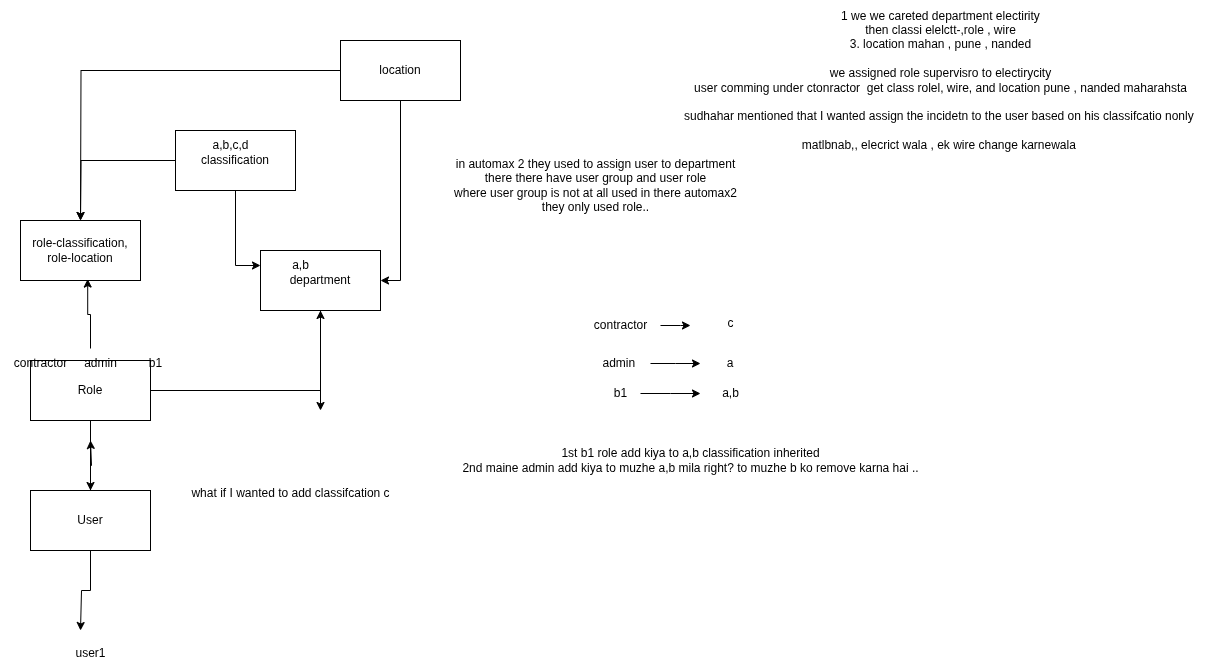

The diagram above was exported from draw.io. Its source (the exported page's mxGraphModel, read from the mxfile embedded in the PNG):
<mxGraphModel dx="1191" dy="784" grid="1" gridSize="10" guides="1" tooltips="1" connect="1" arrows="1" fold="1" page="1" pageScale="1" pageWidth="827" pageHeight="1169" math="0" shadow="0">
  <root>
    <mxCell id="0" />
    <mxCell id="1" parent="0" />
    <mxCell id="x-ewG6aycmyafcqWldEi-4" style="edgeStyle=orthogonalEdgeStyle;rounded=0;orthogonalLoop=1;jettySize=auto;html=1;entryX=0;entryY=0.25;entryDx=0;entryDy=0;" parent="1" source="x-ewG6aycmyafcqWldEi-1" target="x-ewG6aycmyafcqWldEi-3" edge="1">
      <mxGeometry relative="1" as="geometry" />
    </mxCell>
    <mxCell id="x-ewG6aycmyafcqWldEi-31" style="edgeStyle=orthogonalEdgeStyle;rounded=0;orthogonalLoop=1;jettySize=auto;html=1;" parent="1" source="x-ewG6aycmyafcqWldEi-1" edge="1">
      <mxGeometry relative="1" as="geometry">
        <mxPoint x="100" y="270" as="targetPoint" />
      </mxGeometry>
    </mxCell>
    <mxCell id="x-ewG6aycmyafcqWldEi-1" value="classification" style="rounded=0;whiteSpace=wrap;html=1;" parent="1" vertex="1">
      <mxGeometry x="195" y="180" width="120" height="60" as="geometry" />
    </mxCell>
    <mxCell id="x-ewG6aycmyafcqWldEi-5" style="edgeStyle=orthogonalEdgeStyle;rounded=0;orthogonalLoop=1;jettySize=auto;html=1;entryX=1;entryY=0.5;entryDx=0;entryDy=0;" parent="1" source="x-ewG6aycmyafcqWldEi-2" target="x-ewG6aycmyafcqWldEi-3" edge="1">
      <mxGeometry relative="1" as="geometry" />
    </mxCell>
    <mxCell id="x-ewG6aycmyafcqWldEi-34" style="edgeStyle=orthogonalEdgeStyle;rounded=0;orthogonalLoop=1;jettySize=auto;html=1;" parent="1" source="x-ewG6aycmyafcqWldEi-2" edge="1">
      <mxGeometry relative="1" as="geometry">
        <mxPoint x="100" y="270" as="targetPoint" />
      </mxGeometry>
    </mxCell>
    <mxCell id="x-ewG6aycmyafcqWldEi-2" value="location" style="rounded=0;whiteSpace=wrap;html=1;" parent="1" vertex="1">
      <mxGeometry x="360" y="90" width="120" height="60" as="geometry" />
    </mxCell>
    <mxCell id="x-ewG6aycmyafcqWldEi-11" style="edgeStyle=orthogonalEdgeStyle;rounded=0;orthogonalLoop=1;jettySize=auto;html=1;" parent="1" source="x-ewG6aycmyafcqWldEi-3" edge="1">
      <mxGeometry relative="1" as="geometry">
        <mxPoint x="340" y="460" as="targetPoint" />
      </mxGeometry>
    </mxCell>
    <mxCell id="x-ewG6aycmyafcqWldEi-3" value="department" style="rounded=0;whiteSpace=wrap;html=1;" parent="1" vertex="1">
      <mxGeometry x="280" y="300" width="120" height="60" as="geometry" />
    </mxCell>
    <mxCell id="x-ewG6aycmyafcqWldEi-8" style="edgeStyle=orthogonalEdgeStyle;rounded=0;orthogonalLoop=1;jettySize=auto;html=1;entryX=0.5;entryY=0;entryDx=0;entryDy=0;" parent="1" source="x-ewG6aycmyafcqWldEi-6" target="x-ewG6aycmyafcqWldEi-7" edge="1">
      <mxGeometry relative="1" as="geometry" />
    </mxCell>
    <mxCell id="x-ewG6aycmyafcqWldEi-10" style="edgeStyle=orthogonalEdgeStyle;rounded=0;orthogonalLoop=1;jettySize=auto;html=1;entryX=0.5;entryY=1;entryDx=0;entryDy=0;" parent="1" source="x-ewG6aycmyafcqWldEi-6" target="x-ewG6aycmyafcqWldEi-3" edge="1">
      <mxGeometry relative="1" as="geometry" />
    </mxCell>
    <mxCell id="x-ewG6aycmyafcqWldEi-6" value="Role" style="rounded=0;whiteSpace=wrap;html=1;" parent="1" vertex="1">
      <mxGeometry x="50" y="410" width="120" height="60" as="geometry" />
    </mxCell>
    <mxCell id="x-ewG6aycmyafcqWldEi-9" style="edgeStyle=orthogonalEdgeStyle;rounded=0;orthogonalLoop=1;jettySize=auto;html=1;" parent="1" source="x-ewG6aycmyafcqWldEi-7" edge="1">
      <mxGeometry relative="1" as="geometry">
        <mxPoint x="110" y="490" as="targetPoint" />
        <Array as="points">
          <mxPoint x="110" y="515" />
          <mxPoint x="111" y="515" />
        </Array>
      </mxGeometry>
    </mxCell>
    <mxCell id="x-ewG6aycmyafcqWldEi-14" style="edgeStyle=orthogonalEdgeStyle;rounded=0;orthogonalLoop=1;jettySize=auto;html=1;" parent="1" source="x-ewG6aycmyafcqWldEi-7" edge="1">
      <mxGeometry relative="1" as="geometry">
        <mxPoint x="100" y="680" as="targetPoint" />
        <Array as="points">
          <mxPoint x="110" y="640" />
          <mxPoint x="101" y="640" />
        </Array>
      </mxGeometry>
    </mxCell>
    <mxCell id="x-ewG6aycmyafcqWldEi-7" value="User" style="rounded=0;whiteSpace=wrap;html=1;" parent="1" vertex="1">
      <mxGeometry x="50" y="540" width="120" height="60" as="geometry" />
    </mxCell>
    <mxCell id="x-ewG6aycmyafcqWldEi-12" value="a,b,c,d" style="text;html=1;align=center;verticalAlign=middle;resizable=0;points=[];autosize=1;strokeColor=none;fillColor=none;" parent="1" vertex="1">
      <mxGeometry x="220" y="180" width="60" height="30" as="geometry" />
    </mxCell>
    <mxCell id="x-ewG6aycmyafcqWldEi-13" value="a,b" style="text;html=1;align=center;verticalAlign=middle;resizable=0;points=[];autosize=1;strokeColor=none;fillColor=none;" parent="1" vertex="1">
      <mxGeometry x="300" y="300" width="40" height="30" as="geometry" />
    </mxCell>
    <mxCell id="x-ewG6aycmyafcqWldEi-15" value="user1" style="text;html=1;align=center;verticalAlign=middle;resizable=0;points=[];autosize=1;strokeColor=none;fillColor=none;" parent="1" vertex="1">
      <mxGeometry x="85" y="688" width="50" height="30" as="geometry" />
    </mxCell>
    <mxCell id="x-ewG6aycmyafcqWldEi-16" value="what if I wanted to add classifcation c" style="text;html=1;align=center;verticalAlign=middle;resizable=0;points=[];autosize=1;strokeColor=none;fillColor=none;" parent="1" vertex="1">
      <mxGeometry x="200" y="528" width="220" height="30" as="geometry" />
    </mxCell>
    <mxCell id="x-ewG6aycmyafcqWldEi-18" style="edgeStyle=orthogonalEdgeStyle;rounded=0;orthogonalLoop=1;jettySize=auto;html=1;" parent="1" source="x-ewG6aycmyafcqWldEi-17" edge="1">
      <mxGeometry relative="1" as="geometry">
        <mxPoint x="710" y="375" as="targetPoint" />
      </mxGeometry>
    </mxCell>
    <mxCell id="x-ewG6aycmyafcqWldEi-17" value="contractor" style="text;html=1;align=center;verticalAlign=middle;resizable=0;points=[];autosize=1;strokeColor=none;fillColor=none;" parent="1" vertex="1">
      <mxGeometry x="600" y="360" width="80" height="30" as="geometry" />
    </mxCell>
    <mxCell id="x-ewG6aycmyafcqWldEi-19" value="c" style="text;html=1;align=center;verticalAlign=middle;resizable=0;points=[];autosize=1;strokeColor=none;fillColor=none;" parent="1" vertex="1">
      <mxGeometry x="735" y="358" width="30" height="30" as="geometry" />
    </mxCell>
    <mxCell id="x-ewG6aycmyafcqWldEi-21" style="edgeStyle=orthogonalEdgeStyle;rounded=0;orthogonalLoop=1;jettySize=auto;html=1;" parent="1" source="x-ewG6aycmyafcqWldEi-20" edge="1">
      <mxGeometry relative="1" as="geometry">
        <mxPoint x="720" y="413" as="targetPoint" />
      </mxGeometry>
    </mxCell>
    <mxCell id="x-ewG6aycmyafcqWldEi-20" value="admin&amp;nbsp;" style="text;html=1;align=center;verticalAlign=middle;resizable=0;points=[];autosize=1;strokeColor=none;fillColor=none;" parent="1" vertex="1">
      <mxGeometry x="610" y="398" width="60" height="30" as="geometry" />
    </mxCell>
    <mxCell id="x-ewG6aycmyafcqWldEi-22" value="a" style="text;strokeColor=none;align=center;fillColor=none;html=1;verticalAlign=middle;whiteSpace=wrap;rounded=0;" parent="1" vertex="1">
      <mxGeometry x="720" y="398" width="60" height="30" as="geometry" />
    </mxCell>
    <mxCell id="x-ewG6aycmyafcqWldEi-23" value="contractor" style="text;html=1;align=center;verticalAlign=middle;resizable=0;points=[];autosize=1;strokeColor=none;fillColor=none;" parent="1" vertex="1">
      <mxGeometry x="20" y="398" width="80" height="30" as="geometry" />
    </mxCell>
    <mxCell id="x-ewG6aycmyafcqWldEi-24" value="admin" style="text;html=1;align=center;verticalAlign=middle;resizable=0;points=[];autosize=1;strokeColor=none;fillColor=none;" parent="1" vertex="1">
      <mxGeometry x="90" y="398" width="60" height="30" as="geometry" />
    </mxCell>
    <mxCell id="x-ewG6aycmyafcqWldEi-25" value="b1" style="text;html=1;align=center;verticalAlign=middle;resizable=0;points=[];autosize=1;strokeColor=none;fillColor=none;" parent="1" vertex="1">
      <mxGeometry x="155" y="398" width="40" height="30" as="geometry" />
    </mxCell>
    <mxCell id="x-ewG6aycmyafcqWldEi-27" style="edgeStyle=orthogonalEdgeStyle;rounded=0;orthogonalLoop=1;jettySize=auto;html=1;" parent="1" source="x-ewG6aycmyafcqWldEi-26" edge="1">
      <mxGeometry relative="1" as="geometry">
        <mxPoint x="720" y="443" as="targetPoint" />
      </mxGeometry>
    </mxCell>
    <mxCell id="x-ewG6aycmyafcqWldEi-26" value="b1" style="text;html=1;align=center;verticalAlign=middle;resizable=0;points=[];autosize=1;strokeColor=none;fillColor=none;" parent="1" vertex="1">
      <mxGeometry x="620" y="428" width="40" height="30" as="geometry" />
    </mxCell>
    <mxCell id="x-ewG6aycmyafcqWldEi-28" value="a,b" style="text;html=1;align=center;verticalAlign=middle;resizable=0;points=[];autosize=1;strokeColor=none;fillColor=none;" parent="1" vertex="1">
      <mxGeometry x="730" y="428" width="40" height="30" as="geometry" />
    </mxCell>
    <mxCell id="x-ewG6aycmyafcqWldEi-29" value="1st b1 role add kiya to a,b classification inherited&lt;div&gt;2nd maine admin add kiya to muzhe a,b mila right? to muzhe b ko remove karna hai ..&lt;/div&gt;" style="text;html=1;align=center;verticalAlign=middle;resizable=0;points=[];autosize=1;strokeColor=none;fillColor=none;" parent="1" vertex="1">
      <mxGeometry x="470" y="490" width="480" height="40" as="geometry" />
    </mxCell>
    <mxCell id="x-ewG6aycmyafcqWldEi-32" value="role-classification,&lt;br&gt;role-location" style="rounded=0;whiteSpace=wrap;html=1;" parent="1" vertex="1">
      <mxGeometry x="40" y="270" width="120" height="60" as="geometry" />
    </mxCell>
    <mxCell id="x-ewG6aycmyafcqWldEi-33" style="edgeStyle=orthogonalEdgeStyle;rounded=0;orthogonalLoop=1;jettySize=auto;html=1;entryX=0.56;entryY=0.976;entryDx=0;entryDy=0;entryPerimeter=0;" parent="1" source="x-ewG6aycmyafcqWldEi-24" target="x-ewG6aycmyafcqWldEi-32" edge="1">
      <mxGeometry relative="1" as="geometry">
        <Array as="points">
          <mxPoint x="110" y="364" />
          <mxPoint x="107" y="364" />
        </Array>
      </mxGeometry>
    </mxCell>
    <mxCell id="ye9F8I1O_mqWBAWQ4L-V-1" value="in automax 2 they used to assign user to department&lt;div&gt;there there have user group and user role&lt;/div&gt;&lt;div&gt;where user group is not at all used in there automax2&lt;/div&gt;&lt;div&gt;they only used role..&lt;/div&gt;" style="text;html=1;align=center;verticalAlign=middle;resizable=0;points=[];autosize=1;strokeColor=none;fillColor=none;" vertex="1" parent="1">
      <mxGeometry x="460" y="200" width="310" height="70" as="geometry" />
    </mxCell>
    <mxCell id="ye9F8I1O_mqWBAWQ4L-V-2" value="1 we we careted department electirity&lt;div&gt;then classi elelctt-,role , wire&lt;/div&gt;&lt;div&gt;3. location mahan , pune , nanded&lt;/div&gt;&lt;div&gt;&lt;br&gt;&lt;/div&gt;&lt;div&gt;we assigned role supervisro to electirycity&lt;/div&gt;&lt;div&gt;user comming under ctonractor&amp;nbsp; get class rolel, wire, and location pune , nanded maharahsta&lt;/div&gt;&lt;div&gt;&lt;br&gt;&lt;/div&gt;&lt;div&gt;sudhahar mentioned that I wanted assign the incidetn to the user based on his classifcatio nonly&amp;nbsp;&lt;/div&gt;&lt;div&gt;&lt;br&gt;&lt;/div&gt;&lt;div&gt;matlbnab,, elecrict wala , ek wire change karnewala&amp;nbsp;&lt;/div&gt;" style="text;html=1;align=center;verticalAlign=middle;resizable=0;points=[];autosize=1;strokeColor=none;fillColor=none;" vertex="1" parent="1">
      <mxGeometry x="690" y="50" width="540" height="160" as="geometry" />
    </mxCell>
  </root>
</mxGraphModel>